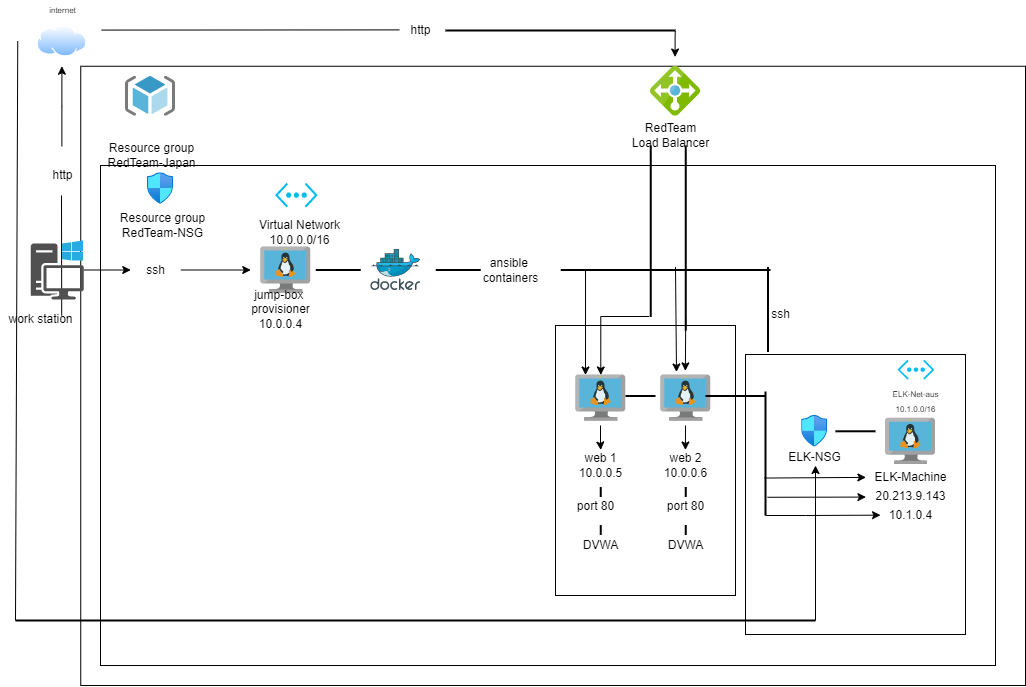

The diagram above was exported from draw.io. Its source (the exported page's mxGraphModel, read from the mxfile embedded in the PNG):
<mxGraphModel dx="991" dy="1127" grid="1" gridSize="10" guides="1" tooltips="1" connect="1" arrows="1" fold="1" page="1" pageScale="1" pageWidth="850" pageHeight="1100" math="0" shadow="0">
  <root>
    <mxCell id="0" />
    <mxCell id="1" parent="0" />
    <mxCell id="2IsgsFaydIfS5dOcwpwA-95" value="" style="rounded=0;whiteSpace=wrap;html=1;glass=0;fillColor=none;" parent="1" vertex="1">
      <mxGeometry x="115.25" y="80.75" width="944.75" height="619.25" as="geometry" />
    </mxCell>
    <mxCell id="2IsgsFaydIfS5dOcwpwA-91" value="" style="rounded=0;whiteSpace=wrap;html=1;glass=0;fillColor=none;" parent="1" vertex="1">
      <mxGeometry x="135" y="180" width="895" height="500" as="geometry" />
    </mxCell>
    <mxCell id="vKL0xHojJiNahHCDv7Al-37" value="" style="rounded=0;whiteSpace=wrap;html=1;glass=0;fillColor=none;" vertex="1" parent="1">
      <mxGeometry x="780" y="369" width="220" height="280" as="geometry" />
    </mxCell>
    <mxCell id="vKL0xHojJiNahHCDv7Al-63" value="" style="rounded=0;whiteSpace=wrap;html=1;glass=0;fillColor=none;" vertex="1" parent="1">
      <mxGeometry x="590" y="340" width="180" height="270" as="geometry" />
    </mxCell>
    <mxCell id="2IsgsFaydIfS5dOcwpwA-4" value="" style="aspect=fixed;perimeter=ellipsePerimeter;html=1;align=center;shadow=0;dashed=0;spacingTop=3;image;image=img/lib/active_directory/internet_cloud.svg;" parent="1" vertex="1">
      <mxGeometry x="71.5" y="40" width="50" height="31.5" as="geometry" />
    </mxCell>
    <mxCell id="vKL0xHojJiNahHCDv7Al-34" value="" style="edgeStyle=orthogonalEdgeStyle;rounded=0;orthogonalLoop=1;jettySize=auto;html=1;" edge="1" parent="1" target="vKL0xHojJiNahHCDv7Al-22">
      <mxGeometry relative="1" as="geometry">
        <mxPoint x="635" y="440" as="sourcePoint" />
      </mxGeometry>
    </mxCell>
    <mxCell id="2IsgsFaydIfS5dOcwpwA-13" value="" style="sketch=0;aspect=fixed;html=1;points=[];align=center;image;fontSize=12;image=img/lib/mscae/VM_Linux.svg;" parent="1" vertex="1">
      <mxGeometry x="610.25" y="389.5" width="50" height="46" as="geometry" />
    </mxCell>
    <mxCell id="2IsgsFaydIfS5dOcwpwA-21" value="" style="aspect=fixed;html=1;points=[];align=center;image;fontSize=12;image=img/lib/azure2/networking/Network_Security_Groups.svg;" parent="1" vertex="1">
      <mxGeometry x="182" y="187.28000000000003" width="26" height="31.58" as="geometry" />
    </mxCell>
    <mxCell id="2IsgsFaydIfS5dOcwpwA-22" value="" style="sketch=0;aspect=fixed;html=1;points=[];align=center;image;fontSize=12;image=img/lib/mscae/Load_Balancer_feature.svg;" parent="1" vertex="1">
      <mxGeometry x="685" y="80.75" width="50" height="50" as="geometry" />
    </mxCell>
    <mxCell id="2IsgsFaydIfS5dOcwpwA-49" value="" style="line;strokeWidth=2;html=1;glass=0;fillColor=none;" parent="1" vertex="1">
      <mxGeometry x="480" y="40" width="230" height="10" as="geometry" />
    </mxCell>
    <mxCell id="2IsgsFaydIfS5dOcwpwA-51" value="" style="line;strokeWidth=2;direction=south;html=1;glass=0;fillColor=none;" parent="1" vertex="1">
      <mxGeometry x="715.25" y="160" width="10" height="185" as="geometry" />
    </mxCell>
    <mxCell id="2IsgsFaydIfS5dOcwpwA-75" value="" style="sketch=0;aspect=fixed;html=1;points=[];align=center;image;fontSize=12;image=img/lib/mscae/ResourceGroup.svg;glass=0;fillColor=none;" parent="1" vertex="1">
      <mxGeometry x="160" y="90.75" width="50" height="40" as="geometry" />
    </mxCell>
    <mxCell id="2IsgsFaydIfS5dOcwpwA-76" value="Resource group&lt;br&gt;RedTeam-Japan" style="text;html=1;resizable=0;autosize=1;align=center;verticalAlign=middle;points=[];fillColor=none;strokeColor=none;rounded=0;glass=0;" parent="1" vertex="1">
      <mxGeometry x="136" y="155" width="100" height="30" as="geometry" />
    </mxCell>
    <mxCell id="2IsgsFaydIfS5dOcwpwA-77" value="RedTeam&lt;br&gt;Load Balancer" style="text;html=1;resizable=0;autosize=1;align=center;verticalAlign=middle;points=[];fillColor=none;strokeColor=none;rounded=0;glass=0;" parent="1" vertex="1">
      <mxGeometry x="660" y="135" width="90" height="30" as="geometry" />
    </mxCell>
    <mxCell id="2IsgsFaydIfS5dOcwpwA-78" value="DVWA" style="text;html=1;resizable=0;autosize=1;align=center;verticalAlign=middle;points=[];fillColor=none;strokeColor=none;rounded=0;glass=0;" parent="1" vertex="1">
      <mxGeometry x="610.25" y="550" width="50" height="20" as="geometry" />
    </mxCell>
    <mxCell id="2IsgsFaydIfS5dOcwpwA-79" value="DVWA" style="text;html=1;resizable=0;autosize=1;align=center;verticalAlign=middle;points=[];fillColor=none;strokeColor=none;rounded=0;glass=0;" parent="1" vertex="1">
      <mxGeometry x="695.25" y="550" width="50" height="20" as="geometry" />
    </mxCell>
    <mxCell id="2IsgsFaydIfS5dOcwpwA-80" value="port 80" style="text;html=1;resizable=0;autosize=1;align=center;verticalAlign=middle;points=[];fillColor=none;strokeColor=none;rounded=0;glass=0;" parent="1" vertex="1">
      <mxGeometry x="605.25" y="511.5" width="50" height="20" as="geometry" />
    </mxCell>
    <mxCell id="2IsgsFaydIfS5dOcwpwA-84" value="" style="line;strokeWidth=2;direction=south;html=1;glass=0;fillColor=none;" parent="1" vertex="1">
      <mxGeometry x="630.25" y="539.5" width="10" height="10" as="geometry" />
    </mxCell>
    <mxCell id="2IsgsFaydIfS5dOcwpwA-85" value="" style="line;strokeWidth=2;direction=south;html=1;glass=0;fillColor=none;" parent="1" vertex="1">
      <mxGeometry x="630.25" y="501.5" width="10" height="10" as="geometry" />
    </mxCell>
    <mxCell id="2IsgsFaydIfS5dOcwpwA-86" value="" style="line;strokeWidth=2;direction=south;html=1;glass=0;fillColor=none;" parent="1" vertex="1">
      <mxGeometry x="715.25" y="501.5" width="10" height="10" as="geometry" />
    </mxCell>
    <mxCell id="2IsgsFaydIfS5dOcwpwA-87" value="" style="line;strokeWidth=2;direction=south;html=1;glass=0;fillColor=none;" parent="1" vertex="1">
      <mxGeometry x="715.25" y="539.5" width="10" height="10" as="geometry" />
    </mxCell>
    <mxCell id="2IsgsFaydIfS5dOcwpwA-88" value="Resource group&lt;br&gt;RedTeam-NSG" style="text;html=1;resizable=0;autosize=1;align=center;verticalAlign=middle;points=[];fillColor=none;strokeColor=none;rounded=0;glass=0;" parent="1" vertex="1">
      <mxGeometry x="147" y="225" width="100" height="30" as="geometry" />
    </mxCell>
    <mxCell id="2IsgsFaydIfS5dOcwpwA-90" value="http" style="text;html=1;resizable=0;autosize=1;align=center;verticalAlign=middle;points=[];fillColor=none;strokeColor=none;rounded=0;glass=0;" parent="1" vertex="1">
      <mxGeometry x="435" y="35" width="40" height="20" as="geometry" />
    </mxCell>
    <mxCell id="2IsgsFaydIfS5dOcwpwA-94" value="" style="endArrow=classic;html=1;rounded=0;exitX=0.999;exitY=0.548;exitDx=0;exitDy=0;exitPerimeter=0;" parent="1" source="2IsgsFaydIfS5dOcwpwA-49" edge="1">
      <mxGeometry width="50" height="50" relative="1" as="geometry">
        <mxPoint x="709.6" y="41.5" as="sourcePoint" />
        <mxPoint x="709.6" y="71.5" as="targetPoint" />
        <Array as="points">
          <mxPoint x="709.6" y="51.5" />
          <mxPoint x="709.6" y="61.5" />
        </Array>
      </mxGeometry>
    </mxCell>
    <mxCell id="2IsgsFaydIfS5dOcwpwA-98" value="" style="endArrow=none;html=1;rounded=0;" parent="1" edge="1">
      <mxGeometry width="50" height="50" relative="1" as="geometry">
        <mxPoint x="96.21" y="330" as="sourcePoint" />
        <mxPoint x="96" y="210" as="targetPoint" />
      </mxGeometry>
    </mxCell>
    <mxCell id="2IsgsFaydIfS5dOcwpwA-99" value="http" style="text;html=1;resizable=0;autosize=1;align=center;verticalAlign=middle;points=[];fillColor=none;strokeColor=none;rounded=0;glass=0;" parent="1" vertex="1">
      <mxGeometry x="76.5" y="180" width="40" height="20" as="geometry" />
    </mxCell>
    <mxCell id="2IsgsFaydIfS5dOcwpwA-100" value="" style="endArrow=classic;html=1;rounded=0;" parent="1" edge="1">
      <mxGeometry width="50" height="50" relative="1" as="geometry">
        <mxPoint x="96.39" y="160.75" as="sourcePoint" />
        <mxPoint x="96.39" y="80.75" as="targetPoint" />
        <Array as="points">
          <mxPoint x="96.39" y="120.75" />
        </Array>
      </mxGeometry>
    </mxCell>
    <mxCell id="2IsgsFaydIfS5dOcwpwA-102" value="" style="endArrow=none;html=1;rounded=0;entryX=-0.025;entryY=0.47;entryDx=0;entryDy=0;entryPerimeter=0;" parent="1" target="2IsgsFaydIfS5dOcwpwA-90" edge="1">
      <mxGeometry width="50" height="50" relative="1" as="geometry">
        <mxPoint x="136" y="44.58" as="sourcePoint" />
        <mxPoint x="416" y="44.58" as="targetPoint" />
      </mxGeometry>
    </mxCell>
    <mxCell id="vKL0xHojJiNahHCDv7Al-4" value="" style="sketch=0;pointerEvents=1;shadow=0;dashed=0;html=1;strokeColor=none;fillColor=#505050;labelPosition=center;verticalLabelPosition=bottom;verticalAlign=top;outlineConnect=0;align=center;shape=mxgraph.office.devices.workstation_pc;" vertex="1" parent="1">
      <mxGeometry x="65.25" y="255" width="53" height="59" as="geometry" />
    </mxCell>
    <mxCell id="vKL0xHojJiNahHCDv7Al-5" value="work station" style="text;html=1;resizable=0;autosize=1;align=center;verticalAlign=middle;points=[];fillColor=none;strokeColor=none;rounded=0;glass=0;" vertex="1" parent="1">
      <mxGeometry x="35.25" y="324" width="80" height="20" as="geometry" />
    </mxCell>
    <mxCell id="vKL0xHojJiNahHCDv7Al-6" style="edgeStyle=orthogonalEdgeStyle;rounded=0;orthogonalLoop=1;jettySize=auto;html=1;" edge="1" source="vKL0xHojJiNahHCDv7Al-4" parent="1">
      <mxGeometry relative="1" as="geometry">
        <mxPoint x="165.25" y="284.5" as="targetPoint" />
      </mxGeometry>
    </mxCell>
    <mxCell id="vKL0xHojJiNahHCDv7Al-7" value="ssh" style="text;html=1;resizable=0;autosize=1;align=center;verticalAlign=middle;points=[];fillColor=none;strokeColor=none;rounded=0;" vertex="1" parent="1">
      <mxGeometry x="175.25" y="274.5" width="30" height="20" as="geometry" />
    </mxCell>
    <mxCell id="vKL0xHojJiNahHCDv7Al-8" style="edgeStyle=orthogonalEdgeStyle;rounded=0;orthogonalLoop=1;jettySize=auto;html=1;" edge="1" parent="1">
      <mxGeometry relative="1" as="geometry">
        <mxPoint x="285.25" y="284.5" as="targetPoint" />
        <mxPoint x="215.25" y="284.5" as="sourcePoint" />
        <Array as="points" />
      </mxGeometry>
    </mxCell>
    <mxCell id="vKL0xHojJiNahHCDv7Al-9" value="" style="sketch=0;aspect=fixed;html=1;points=[];align=center;image;fontSize=12;image=img/lib/mscae/VM_Linux.svg;" vertex="1" parent="1">
      <mxGeometry x="295.25" y="261.5" width="50" height="46" as="geometry" />
    </mxCell>
    <mxCell id="vKL0xHojJiNahHCDv7Al-10" value="jump-box &lt;br&gt;provisioner&lt;br&gt;10.0.0.4" style="text;html=1;resizable=0;autosize=1;align=center;verticalAlign=middle;points=[];fillColor=none;strokeColor=none;rounded=0;glass=0;" vertex="1" parent="1">
      <mxGeometry x="280.25" y="299" width="70" height="50" as="geometry" />
    </mxCell>
    <mxCell id="vKL0xHojJiNahHCDv7Al-11" value="" style="sketch=0;aspect=fixed;html=1;points=[];align=center;image;fontSize=12;image=img/lib/mscae/Docker.svg;" vertex="1" parent="1">
      <mxGeometry x="405.25" y="264" width="50" height="41" as="geometry" />
    </mxCell>
    <mxCell id="vKL0xHojJiNahHCDv7Al-12" value="" style="line;strokeWidth=2;html=1;glass=0;fillColor=none;" vertex="1" parent="1">
      <mxGeometry x="350.25" y="279.5" width="45" height="10" as="geometry" />
    </mxCell>
    <mxCell id="vKL0xHojJiNahHCDv7Al-13" value="ansible &lt;br&gt;containers" style="text;html=1;resizable=0;autosize=1;align=center;verticalAlign=middle;points=[];fillColor=none;strokeColor=none;rounded=0;glass=0;" vertex="1" parent="1">
      <mxGeometry x="510.25" y="269.5" width="70" height="30" as="geometry" />
    </mxCell>
    <mxCell id="vKL0xHojJiNahHCDv7Al-14" value="" style="line;strokeWidth=2;html=1;glass=0;fillColor=none;" vertex="1" parent="1">
      <mxGeometry x="470.25" y="279.5" width="45" height="10" as="geometry" />
    </mxCell>
    <mxCell id="vKL0xHojJiNahHCDv7Al-15" value="" style="line;strokeWidth=2;html=1;glass=0;fillColor=none;" vertex="1" parent="1">
      <mxGeometry x="595.25" y="279.5" width="114.75" height="10" as="geometry" />
    </mxCell>
    <mxCell id="vKL0xHojJiNahHCDv7Al-16" style="edgeStyle=none;rounded=0;orthogonalLoop=1;jettySize=auto;html=1;entryX=0.22;entryY=0.022;entryDx=0;entryDy=0;entryPerimeter=0;exitX=0.354;exitY=0.585;exitDx=0;exitDy=0;exitPerimeter=0;" edge="1" parent="1">
      <mxGeometry relative="1" as="geometry">
        <mxPoint x="620" y="389.50199999999995" as="targetPoint" />
        <mxPoint x="620.02" y="284.34000000000003" as="sourcePoint" />
      </mxGeometry>
    </mxCell>
    <mxCell id="vKL0xHojJiNahHCDv7Al-17" style="edgeStyle=orthogonalEdgeStyle;rounded=0;orthogonalLoop=1;jettySize=auto;html=1;exitX=0.997;exitY=0.656;exitDx=0;exitDy=0;exitPerimeter=0;" edge="1" source="vKL0xHojJiNahHCDv7Al-18" parent="1">
      <mxGeometry relative="1" as="geometry">
        <mxPoint x="635.2785714285715" y="389.5" as="targetPoint" />
        <mxPoint x="675.25" y="331.5" as="sourcePoint" />
        <Array as="points">
          <mxPoint x="635.25" y="330.5" />
        </Array>
      </mxGeometry>
    </mxCell>
    <mxCell id="vKL0xHojJiNahHCDv7Al-18" value="" style="line;strokeWidth=2;direction=south;html=1;glass=0;fillColor=none;" vertex="1" parent="1">
      <mxGeometry x="680.25" y="160" width="10" height="171.5" as="geometry" />
    </mxCell>
    <mxCell id="vKL0xHojJiNahHCDv7Al-19" value="" style="sketch=0;aspect=fixed;html=1;points=[];align=center;image;fontSize=12;image=img/lib/mscae/VM_Linux.svg;" vertex="1" parent="1">
      <mxGeometry x="695.25" y="389.5" width="50" height="46" as="geometry" />
    </mxCell>
    <mxCell id="vKL0xHojJiNahHCDv7Al-20" style="edgeStyle=none;rounded=0;orthogonalLoop=1;jettySize=auto;html=1;entryX=0.22;entryY=0.022;entryDx=0;entryDy=0;entryPerimeter=0;exitX=1;exitY=0.5;exitDx=0;exitDy=0;exitPerimeter=0;" edge="1" parent="1">
      <mxGeometry relative="1" as="geometry">
        <mxPoint x="711" y="386.50199999999984" as="targetPoint" />
        <mxPoint x="710" y="281.5" as="sourcePoint" />
      </mxGeometry>
    </mxCell>
    <mxCell id="vKL0xHojJiNahHCDv7Al-21" style="edgeStyle=none;rounded=0;orthogonalLoop=1;jettySize=auto;html=1;exitX=1;exitY=0.5;exitDx=0;exitDy=0;exitPerimeter=0;entryX=0.492;entryY=-0.09;entryDx=0;entryDy=0;entryPerimeter=0;" edge="1" target="vKL0xHojJiNahHCDv7Al-19" parent="1">
      <mxGeometry relative="1" as="geometry">
        <mxPoint x="720" y="380" as="targetPoint" />
        <mxPoint x="720.25" y="331.5" as="sourcePoint" />
      </mxGeometry>
    </mxCell>
    <mxCell id="vKL0xHojJiNahHCDv7Al-22" value="web 1&lt;br&gt;10.0.0.5" style="text;html=1;resizable=0;autosize=1;align=center;verticalAlign=middle;points=[];fillColor=none;strokeColor=none;rounded=0;" vertex="1" parent="1">
      <mxGeometry x="605.25" y="464.5" width="60" height="30" as="geometry" />
    </mxCell>
    <mxCell id="vKL0xHojJiNahHCDv7Al-23" value="web 2&lt;br&gt;10.0.0.6" style="text;html=1;resizable=0;autosize=1;align=center;verticalAlign=middle;points=[];fillColor=none;strokeColor=none;rounded=0;" vertex="1" parent="1">
      <mxGeometry x="690.25" y="464.5" width="60" height="30" as="geometry" />
    </mxCell>
    <mxCell id="vKL0xHojJiNahHCDv7Al-24" value="port 80" style="text;html=1;resizable=0;autosize=1;align=center;verticalAlign=middle;points=[];fillColor=none;strokeColor=none;rounded=0;glass=0;" vertex="1" parent="1">
      <mxGeometry x="695.25" y="511.5" width="50" height="20" as="geometry" />
    </mxCell>
    <mxCell id="vKL0xHojJiNahHCDv7Al-36" value="" style="edgeStyle=orthogonalEdgeStyle;rounded=0;orthogonalLoop=1;jettySize=auto;html=1;" edge="1" parent="1">
      <mxGeometry relative="1" as="geometry">
        <mxPoint x="720" y="440" as="sourcePoint" />
        <mxPoint x="719.9068965517245" y="464.5" as="targetPoint" />
      </mxGeometry>
    </mxCell>
    <mxCell id="vKL0xHojJiNahHCDv7Al-38" value="" style="line;strokeWidth=2;html=1;glass=0;fillColor=none;" vertex="1" parent="1">
      <mxGeometry x="710" y="279.5" width="95" height="10" as="geometry" />
    </mxCell>
    <mxCell id="vKL0xHojJiNahHCDv7Al-41" value="" style="sketch=0;aspect=fixed;html=1;points=[];align=center;image;fontSize=12;image=img/lib/mscae/VM_Linux.svg;" vertex="1" parent="1">
      <mxGeometry x="920" y="432.79" width="50" height="46" as="geometry" />
    </mxCell>
    <mxCell id="vKL0xHojJiNahHCDv7Al-42" value="ELK-Machine" style="text;html=1;resizable=0;autosize=1;align=center;verticalAlign=middle;points=[];fillColor=none;strokeColor=none;rounded=0;" vertex="1" parent="1">
      <mxGeometry x="900.44" y="481.58" width="90" height="20" as="geometry" />
    </mxCell>
    <mxCell id="vKL0xHojJiNahHCDv7Al-43" value="" style="endArrow=none;html=1;rounded=0;entryX=0;entryY=0.5;entryDx=0;entryDy=0;entryPerimeter=0;" edge="1" parent="1" target="vKL0xHojJiNahHCDv7Al-72">
      <mxGeometry width="50" height="50" relative="1" as="geometry">
        <mxPoint x="52.25" y="55.59000000000004" as="sourcePoint" />
        <mxPoint x="52" y="640" as="targetPoint" />
      </mxGeometry>
    </mxCell>
    <mxCell id="vKL0xHojJiNahHCDv7Al-52" value="" style="group" vertex="1" connectable="0" parent="1">
      <mxGeometry x="286.12" y="197.28000000000003" width="550" height="64.41112366603892" as="geometry" />
    </mxCell>
    <mxCell id="vKL0xHojJiNahHCDv7Al-53" value="" style="verticalLabelPosition=bottom;html=1;verticalAlign=top;align=center;strokeColor=none;fillColor=#00BEF2;shape=mxgraph.azure.virtual_network;pointerEvents=1;glass=0;" vertex="1" parent="vKL0xHojJiNahHCDv7Al-52">
      <mxGeometry x="23.446715216164932" width="42.630391302118056" height="24.789704959196488" as="geometry" />
    </mxCell>
    <mxCell id="vKL0xHojJiNahHCDv7Al-54" value="Virtual Network&lt;br&gt;10.0.0.0/16" style="text;html=1;resizable=0;autosize=1;align=center;verticalAlign=middle;points=[];fillColor=none;strokeColor=none;rounded=0;glass=0;" vertex="1" parent="vKL0xHojJiNahHCDv7Al-52">
      <mxGeometry x="-2.2481922149853797" y="34.41112366603892" width="100" height="30" as="geometry" />
    </mxCell>
    <mxCell id="vKL0xHojJiNahHCDv7Al-60" value="" style="line;strokeWidth=2;html=1;glass=0;fillColor=none;rotation=90;" vertex="1" parent="1">
      <mxGeometry x="760" y="319" width="85" height="10" as="geometry" />
    </mxCell>
    <mxCell id="vKL0xHojJiNahHCDv7Al-62" value="ssh" style="text;html=1;resizable=0;autosize=1;align=center;verticalAlign=middle;points=[];fillColor=none;strokeColor=none;rounded=0;" vertex="1" parent="1">
      <mxGeometry x="800" y="319" width="30" height="20" as="geometry" />
    </mxCell>
    <mxCell id="vKL0xHojJiNahHCDv7Al-72" value="" style="line;strokeWidth=2;html=1;glass=0;fillColor=none;" vertex="1" parent="1">
      <mxGeometry x="50" y="630" width="800" height="10" as="geometry" />
    </mxCell>
    <mxCell id="vKL0xHojJiNahHCDv7Al-99" style="edgeStyle=none;rounded=0;orthogonalLoop=1;jettySize=auto;html=1;exitX=1;exitY=0.5;exitDx=0;exitDy=0;exitPerimeter=0;" edge="1" parent="1" source="vKL0xHojJiNahHCDv7Al-72">
      <mxGeometry relative="1" as="geometry">
        <mxPoint x="850" y="480" as="targetPoint" />
        <Array as="points" />
      </mxGeometry>
    </mxCell>
    <mxCell id="vKL0xHojJiNahHCDv7Al-85" value="" style="line;strokeWidth=2;html=1;" vertex="1" parent="1">
      <mxGeometry x="660" y="405.5" width="30" height="10" as="geometry" />
    </mxCell>
    <mxCell id="vKL0xHojJiNahHCDv7Al-86" value="" style="line;strokeWidth=2;html=1;" vertex="1" parent="1">
      <mxGeometry x="740" y="405.5" width="60" height="10" as="geometry" />
    </mxCell>
    <mxCell id="vKL0xHojJiNahHCDv7Al-91" style="edgeStyle=none;rounded=0;orthogonalLoop=1;jettySize=auto;html=1;exitX=0.698;exitY=0.595;exitDx=0;exitDy=0;exitPerimeter=0;" edge="1" parent="1" source="vKL0xHojJiNahHCDv7Al-87" target="vKL0xHojJiNahHCDv7Al-42">
      <mxGeometry relative="1" as="geometry">
        <mxPoint x="860" y="506.764" as="sourcePoint" />
      </mxGeometry>
    </mxCell>
    <mxCell id="vKL0xHojJiNahHCDv7Al-87" value="" style="line;strokeWidth=2;html=1;direction=south;" vertex="1" parent="1">
      <mxGeometry x="795" y="406" width="10" height="124" as="geometry" />
    </mxCell>
    <mxCell id="vKL0xHojJiNahHCDv7Al-89" value="20.213.9.143" style="text;html=1;resizable=0;autosize=1;align=center;verticalAlign=middle;points=[];fillColor=none;strokeColor=none;rounded=0;" vertex="1" parent="1">
      <mxGeometry x="900.44" y="501.5" width="90" height="20" as="geometry" />
    </mxCell>
    <mxCell id="vKL0xHojJiNahHCDv7Al-90" value="10.1.0.4" style="text;html=1;resizable=0;autosize=1;align=center;verticalAlign=middle;points=[];fillColor=none;strokeColor=none;rounded=0;" vertex="1" parent="1">
      <mxGeometry x="915" y="519.5" width="60" height="20" as="geometry" />
    </mxCell>
    <mxCell id="vKL0xHojJiNahHCDv7Al-92" style="edgeStyle=none;rounded=0;orthogonalLoop=1;jettySize=auto;html=1;exitX=0.853;exitY=0.31;exitDx=0;exitDy=0;exitPerimeter=0;" edge="1" parent="1" source="vKL0xHojJiNahHCDv7Al-87" target="vKL0xHojJiNahHCDv7Al-89">
      <mxGeometry relative="1" as="geometry">
        <mxPoint x="860.4400000000003" y="524.8639999999999" as="sourcePoint" />
        <mxPoint x="890.8800000000001" y="524.9592258748675" as="targetPoint" />
      </mxGeometry>
    </mxCell>
    <mxCell id="vKL0xHojJiNahHCDv7Al-93" style="edgeStyle=none;rounded=0;orthogonalLoop=1;jettySize=auto;html=1;exitX=1;exitY=0.5;exitDx=0;exitDy=0;exitPerimeter=0;" edge="1" parent="1" source="vKL0xHojJiNahHCDv7Al-87" target="vKL0xHojJiNahHCDv7Al-90">
      <mxGeometry relative="1" as="geometry">
        <mxPoint x="860.4400000000003" y="539.8639999999999" as="sourcePoint" />
        <mxPoint x="900" y="550" as="targetPoint" />
        <Array as="points">
          <mxPoint x="840" y="530" />
        </Array>
      </mxGeometry>
    </mxCell>
    <mxCell id="vKL0xHojJiNahHCDv7Al-96" value="" style="group" vertex="1" connectable="0" parent="1">
      <mxGeometry x="910.440752533036" y="374.26" width="80" height="60.735650718294664" as="geometry" />
    </mxCell>
    <mxCell id="2IsgsFaydIfS5dOcwpwA-69" value="" style="verticalLabelPosition=bottom;html=1;verticalAlign=top;align=center;strokeColor=none;fillColor=#00BEF2;shape=mxgraph.azure.virtual_network;pointerEvents=1;glass=0;" parent="vKL0xHojJiNahHCDv7Al-96" vertex="1">
      <mxGeometry x="21.51735351018135" width="36.96019280584976" height="19.90146376092373" as="geometry" />
    </mxCell>
    <mxCell id="2IsgsFaydIfS5dOcwpwA-70" value="&lt;font style=&quot;font-size: 8px;&quot;&gt;ELK-Net-aus&lt;br&gt;10.1.0.0/16&lt;/font&gt;" style="text;html=1;resizable=0;autosize=1;align=center;verticalAlign=middle;points=[];fillColor=none;strokeColor=none;rounded=0;glass=0;" parent="vKL0xHojJiNahHCDv7Al-96" vertex="1">
      <mxGeometry x="10" y="20.735650718294664" width="60" height="40" as="geometry" />
    </mxCell>
    <mxCell id="vKL0xHojJiNahHCDv7Al-101" value="" style="group" vertex="1" connectable="0" parent="1">
      <mxGeometry x="814.12" y="430" width="95.88" height="51.58000000000004" as="geometry" />
    </mxCell>
    <mxCell id="vKL0xHojJiNahHCDv7Al-75" value="" style="aspect=fixed;html=1;points=[];align=center;image;fontSize=12;image=img/lib/azure2/networking/Network_Security_Groups.svg;" vertex="1" parent="vKL0xHojJiNahHCDv7Al-101">
      <mxGeometry x="22" width="26" height="31.58" as="geometry" />
    </mxCell>
    <mxCell id="vKL0xHojJiNahHCDv7Al-76" value="ELK-NSG" style="text;html=1;resizable=0;autosize=1;align=center;verticalAlign=middle;points=[];fillColor=none;strokeColor=none;rounded=0;" vertex="1" parent="vKL0xHojJiNahHCDv7Al-101">
      <mxGeometry y="31.58000000000004" width="70" height="20" as="geometry" />
    </mxCell>
    <mxCell id="vKL0xHojJiNahHCDv7Al-107" value="" style="line;strokeWidth=2;html=1;fontSize=8;" vertex="1" parent="vKL0xHojJiNahHCDv7Al-101">
      <mxGeometry x="55.879999999999995" y="10.79000000000002" width="40" height="10" as="geometry" />
    </mxCell>
    <mxCell id="vKL0xHojJiNahHCDv7Al-109" value="internet" style="text;html=1;resizable=0;autosize=1;align=center;verticalAlign=middle;points=[];fillColor=none;strokeColor=none;rounded=0;fontSize=8;" vertex="1" parent="1">
      <mxGeometry x="76.5" y="15" width="40" height="20" as="geometry" />
    </mxCell>
  </root>
</mxGraphModel>